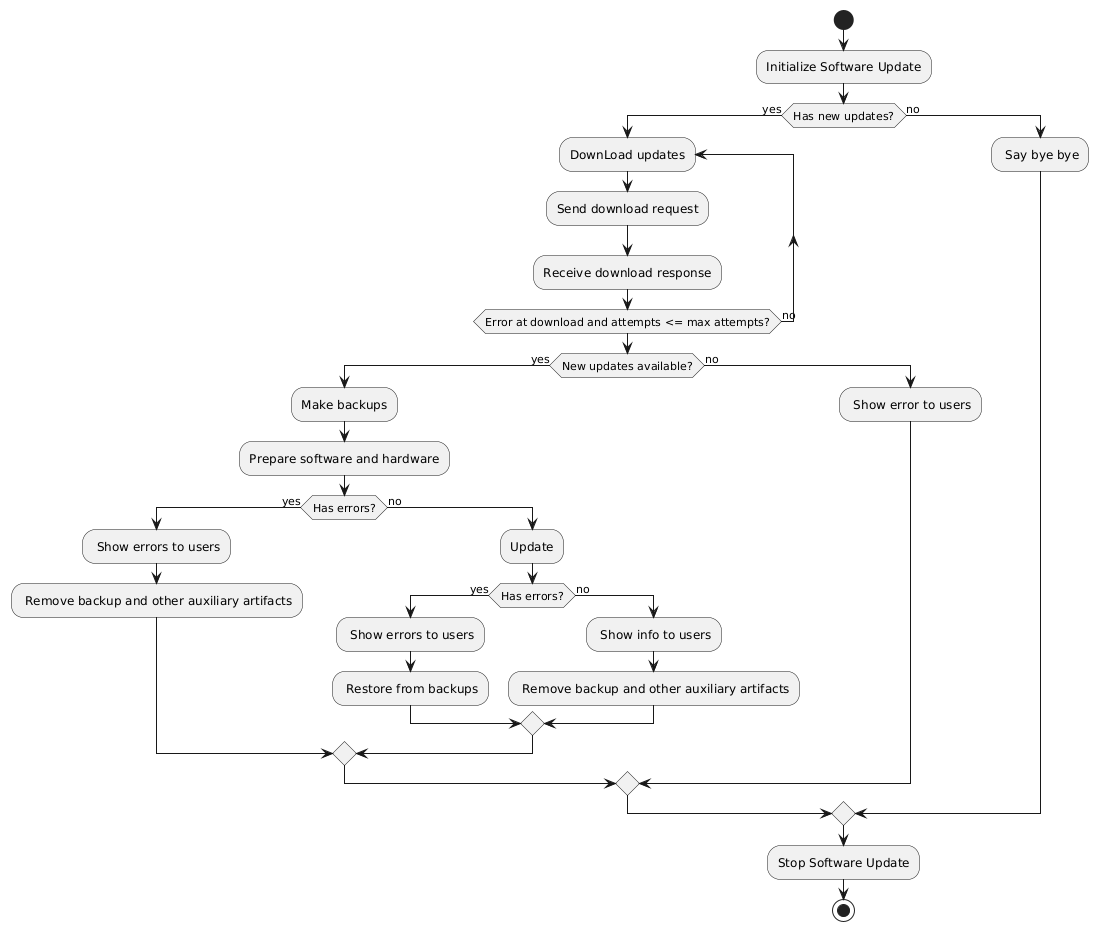

The diagram above was rendered by PlantUML. Its source (embedded in the PNG):
@startuml
start
:Initialize Software Update;
if (Has new updates?) then (yes)
  repeat :DownLoad updates;
    :Send download request;
    :Receive download response;
  repeat while (Error at download and attempts <= max attempts?) is (no)
  if (New updates available?) then (yes)
    :Make backups;
    :Prepare software and hardware;
    if (Has errors?) then (yes)
      : Show errors to users;
      : Remove backup and other auxiliary artifacts;
    else (no)
      :Update;
      if (Has errors?) then (yes)
        : Show errors to users;
        : Restore from backups;
      else (no)
        : Show info to users;
        : Remove backup and other auxiliary artifacts;
      endif
    endif
  else (no)
    : Show error to users;
  endif
else (no)
  : Say bye bye;
endif
:Stop Software Update;
stop
@enduml